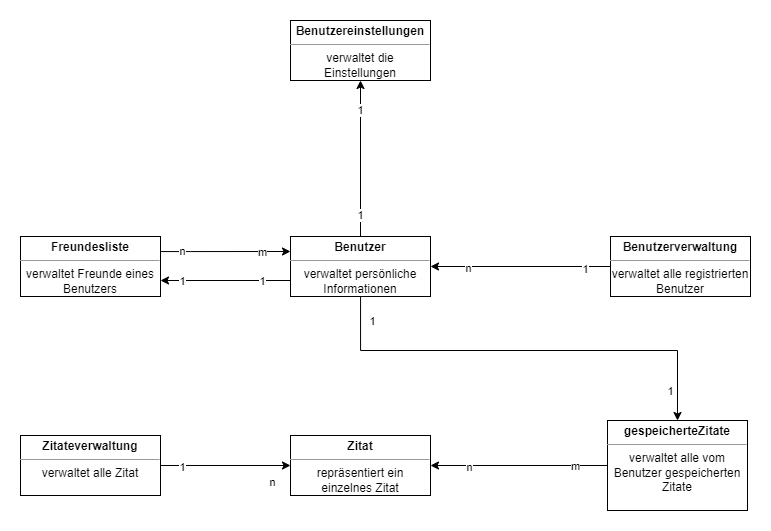

The diagram above was exported from draw.io. Its source (the exported page's mxGraphModel, read from the mxfile embedded in the PNG):
<mxGraphModel dx="2889" dy="1844" grid="1" gridSize="10" guides="1" tooltips="1" connect="1" arrows="1" fold="1" page="1" pageScale="1" pageWidth="827" pageHeight="1169" math="0" shadow="0">
  <root>
    <mxCell id="0" />
    <mxCell id="1" parent="0" />
    <mxCell id="ilUHea8dCfU5bdOR94XX-142" style="edgeStyle=orthogonalEdgeStyle;rounded=0;orthogonalLoop=1;jettySize=auto;html=1;" edge="1" parent="1">
      <mxGeometry relative="1" as="geometry">
        <mxPoint x="-960" y="-610" as="sourcePoint" />
        <mxPoint x="-1090" y="-610" as="targetPoint" />
      </mxGeometry>
    </mxCell>
    <mxCell id="ilUHea8dCfU5bdOR94XX-166" value="1" style="edgeLabel;html=1;align=center;verticalAlign=middle;resizable=0;points=[];" vertex="1" connectable="0" parent="ilUHea8dCfU5bdOR94XX-142">
      <mxGeometry x="0.6686" relative="1" as="geometry">
        <mxPoint as="offset" />
      </mxGeometry>
    </mxCell>
    <mxCell id="ilUHea8dCfU5bdOR94XX-167" value="1" style="edgeLabel;html=1;align=center;verticalAlign=middle;resizable=0;points=[];" vertex="1" connectable="0" parent="ilUHea8dCfU5bdOR94XX-142">
      <mxGeometry x="-0.57" relative="1" as="geometry">
        <mxPoint as="offset" />
      </mxGeometry>
    </mxCell>
    <mxCell id="ilUHea8dCfU5bdOR94XX-148" style="edgeStyle=orthogonalEdgeStyle;rounded=0;orthogonalLoop=1;jettySize=auto;html=1;" edge="1" parent="1" source="ilUHea8dCfU5bdOR94XX-136" target="ilUHea8dCfU5bdOR94XX-147">
      <mxGeometry relative="1" as="geometry" />
    </mxCell>
    <mxCell id="ilUHea8dCfU5bdOR94XX-178" value="1" style="edgeLabel;html=1;align=center;verticalAlign=middle;resizable=0;points=[];" vertex="1" connectable="0" parent="ilUHea8dCfU5bdOR94XX-148">
      <mxGeometry x="0.3508" y="1" relative="1" as="geometry">
        <mxPoint y="-21" as="offset" />
      </mxGeometry>
    </mxCell>
    <mxCell id="ilUHea8dCfU5bdOR94XX-179" value="1" style="edgeLabel;html=1;align=center;verticalAlign=middle;resizable=0;points=[];" vertex="1" connectable="0" parent="ilUHea8dCfU5bdOR94XX-148">
      <mxGeometry x="-0.7313" y="1" relative="1" as="geometry">
        <mxPoint as="offset" />
      </mxGeometry>
    </mxCell>
    <mxCell id="ilUHea8dCfU5bdOR94XX-150" style="edgeStyle=orthogonalEdgeStyle;rounded=0;orthogonalLoop=1;jettySize=auto;html=1;" edge="1" parent="1" source="ilUHea8dCfU5bdOR94XX-136" target="ilUHea8dCfU5bdOR94XX-146">
      <mxGeometry relative="1" as="geometry">
        <Array as="points">
          <mxPoint x="-890" y="-540" />
          <mxPoint x="-573" y="-540" />
        </Array>
      </mxGeometry>
    </mxCell>
    <mxCell id="ilUHea8dCfU5bdOR94XX-164" value="1" style="edgeLabel;html=1;align=center;verticalAlign=middle;resizable=0;points=[];" vertex="1" connectable="0" parent="ilUHea8dCfU5bdOR94XX-150">
      <mxGeometry x="-0.7302" y="-2" relative="1" as="geometry">
        <mxPoint x="5" y="-32" as="offset" />
      </mxGeometry>
    </mxCell>
    <mxCell id="ilUHea8dCfU5bdOR94XX-165" value="1" style="edgeLabel;html=1;align=center;verticalAlign=middle;resizable=0;points=[];" vertex="1" connectable="0" parent="ilUHea8dCfU5bdOR94XX-150">
      <mxGeometry x="0.5633" y="-1" relative="1" as="geometry">
        <mxPoint x="19" y="39" as="offset" />
      </mxGeometry>
    </mxCell>
    <mxCell id="ilUHea8dCfU5bdOR94XX-136" value="&lt;p style=&quot;margin:0px;margin-top:4px;text-align:center;&quot;&gt;&lt;b&gt;Benutzer&lt;/b&gt;&lt;/p&gt;&lt;hr size=&quot;1&quot;&gt;&lt;div style=&quot;text-align: center; height: 2px;&quot;&gt;verwaltet persönliche Informationen&lt;/div&gt;" style="verticalAlign=top;align=left;overflow=fill;fontSize=12;fontFamily=Helvetica;html=1;whiteSpace=wrap;" vertex="1" parent="1">
      <mxGeometry x="-960" y="-654" width="140" height="60" as="geometry" />
    </mxCell>
    <mxCell id="ilUHea8dCfU5bdOR94XX-138" value="&lt;p style=&quot;margin:0px;margin-top:4px;text-align:center;&quot;&gt;&lt;b&gt;Zitat&lt;/b&gt;&lt;/p&gt;&lt;hr size=&quot;1&quot;&gt;&lt;div style=&quot;text-align: center; height: 2px;&quot;&gt;repräsentiert ein einzelnes Zitat&lt;/div&gt;" style="verticalAlign=top;align=left;overflow=fill;fontSize=12;fontFamily=Helvetica;html=1;whiteSpace=wrap;" vertex="1" parent="1">
      <mxGeometry x="-960" y="-455" width="140" height="60" as="geometry" />
    </mxCell>
    <mxCell id="ilUHea8dCfU5bdOR94XX-163" style="edgeStyle=orthogonalEdgeStyle;rounded=0;orthogonalLoop=1;jettySize=auto;html=1;entryX=0;entryY=0.25;entryDx=0;entryDy=0;" edge="1" parent="1" source="ilUHea8dCfU5bdOR94XX-139" target="ilUHea8dCfU5bdOR94XX-136">
      <mxGeometry relative="1" as="geometry">
        <Array as="points">
          <mxPoint x="-1060" y="-639" />
          <mxPoint x="-1060" y="-639" />
        </Array>
      </mxGeometry>
    </mxCell>
    <mxCell id="ilUHea8dCfU5bdOR94XX-168" value="n" style="edgeLabel;html=1;align=center;verticalAlign=middle;resizable=0;points=[];" vertex="1" connectable="0" parent="ilUHea8dCfU5bdOR94XX-163">
      <mxGeometry x="-0.6765" y="1" relative="1" as="geometry">
        <mxPoint as="offset" />
      </mxGeometry>
    </mxCell>
    <mxCell id="ilUHea8dCfU5bdOR94XX-169" value="m" style="edgeLabel;html=1;align=center;verticalAlign=middle;resizable=0;points=[];" vertex="1" connectable="0" parent="ilUHea8dCfU5bdOR94XX-163">
      <mxGeometry x="0.5621" relative="1" as="geometry">
        <mxPoint as="offset" />
      </mxGeometry>
    </mxCell>
    <mxCell id="ilUHea8dCfU5bdOR94XX-139" value="&lt;p style=&quot;margin: 4px 0px 0px;&quot;&gt;&lt;b&gt;Freundesliste&lt;/b&gt;&lt;/p&gt;&lt;hr size=&quot;1&quot;&gt;&lt;div style=&quot;height:2px;&quot;&gt;verwaltet Freunde eines Benutzers&lt;/div&gt;" style="verticalAlign=top;align=center;overflow=fill;fontSize=12;fontFamily=Helvetica;html=1;whiteSpace=wrap;" vertex="1" parent="1">
      <mxGeometry x="-1230" y="-654" width="140" height="60" as="geometry" />
    </mxCell>
    <mxCell id="ilUHea8dCfU5bdOR94XX-153" style="edgeStyle=orthogonalEdgeStyle;rounded=0;orthogonalLoop=1;jettySize=auto;html=1;entryX=1;entryY=0.5;entryDx=0;entryDy=0;" edge="1" parent="1" source="ilUHea8dCfU5bdOR94XX-143" target="ilUHea8dCfU5bdOR94XX-136">
      <mxGeometry relative="1" as="geometry" />
    </mxCell>
    <mxCell id="ilUHea8dCfU5bdOR94XX-172" value="1" style="edgeLabel;html=1;align=center;verticalAlign=middle;resizable=0;points=[];" vertex="1" connectable="0" parent="ilUHea8dCfU5bdOR94XX-153">
      <mxGeometry x="-0.7106" y="2" relative="1" as="geometry">
        <mxPoint as="offset" />
      </mxGeometry>
    </mxCell>
    <mxCell id="ilUHea8dCfU5bdOR94XX-173" value="n" style="edgeLabel;html=1;align=center;verticalAlign=middle;resizable=0;points=[];" vertex="1" connectable="0" parent="ilUHea8dCfU5bdOR94XX-153">
      <mxGeometry x="0.5841" y="1" relative="1" as="geometry">
        <mxPoint as="offset" />
      </mxGeometry>
    </mxCell>
    <mxCell id="ilUHea8dCfU5bdOR94XX-143" value="&lt;p style=&quot;margin:0px;margin-top:4px;text-align:center;&quot;&gt;&lt;b&gt;Benutzerverwaltung&lt;/b&gt;&lt;/p&gt;&lt;hr size=&quot;1&quot;&gt;&lt;div style=&quot;text-align: center; height: 2px;&quot;&gt;verwaltet alle registrierten Benutzer&lt;/div&gt;" style="verticalAlign=top;align=left;overflow=fill;fontSize=12;fontFamily=Helvetica;html=1;whiteSpace=wrap;" vertex="1" parent="1">
      <mxGeometry x="-640" y="-654" width="140" height="60" as="geometry" />
    </mxCell>
    <mxCell id="ilUHea8dCfU5bdOR94XX-152" style="edgeStyle=orthogonalEdgeStyle;rounded=0;orthogonalLoop=1;jettySize=auto;html=1;entryX=1;entryY=0.5;entryDx=0;entryDy=0;" edge="1" parent="1" source="ilUHea8dCfU5bdOR94XX-146" target="ilUHea8dCfU5bdOR94XX-138">
      <mxGeometry relative="1" as="geometry" />
    </mxCell>
    <mxCell id="ilUHea8dCfU5bdOR94XX-170" value="n" style="edgeLabel;html=1;align=center;verticalAlign=middle;resizable=0;points=[];" vertex="1" connectable="0" parent="ilUHea8dCfU5bdOR94XX-152">
      <mxGeometry x="0.5646" y="1" relative="1" as="geometry">
        <mxPoint as="offset" />
      </mxGeometry>
    </mxCell>
    <mxCell id="ilUHea8dCfU5bdOR94XX-171" value="m" style="edgeLabel;html=1;align=center;verticalAlign=middle;resizable=0;points=[];" vertex="1" connectable="0" parent="ilUHea8dCfU5bdOR94XX-152">
      <mxGeometry x="-0.628" relative="1" as="geometry">
        <mxPoint as="offset" />
      </mxGeometry>
    </mxCell>
    <mxCell id="ilUHea8dCfU5bdOR94XX-146" value="&lt;p style=&quot;margin:0px;margin-top:4px;text-align:center;&quot;&gt;&lt;b&gt;gespeicherteZitate&lt;/b&gt;&lt;/p&gt;&lt;hr size=&quot;1&quot;&gt;&lt;div style=&quot;text-align: center; height: 2px;&quot;&gt;verwaltet alle vom Benutzer gespeicherten Zitate&lt;/div&gt;" style="verticalAlign=top;align=left;overflow=fill;fontSize=12;fontFamily=Helvetica;html=1;whiteSpace=wrap;" vertex="1" parent="1">
      <mxGeometry x="-643" y="-470" width="140" height="90" as="geometry" />
    </mxCell>
    <mxCell id="ilUHea8dCfU5bdOR94XX-147" value="&lt;p style=&quot;margin:0px;margin-top:4px;text-align:center;&quot;&gt;&lt;b&gt;Benutzereinstellungen&lt;/b&gt;&lt;/p&gt;&lt;hr size=&quot;1&quot;&gt;&lt;div style=&quot;text-align: center; height: 2px;&quot;&gt;verwaltet die Einstellungen&lt;/div&gt;" style="verticalAlign=top;align=left;overflow=fill;fontSize=12;fontFamily=Helvetica;html=1;whiteSpace=wrap;" vertex="1" parent="1">
      <mxGeometry x="-960" y="-870" width="140" height="60" as="geometry" />
    </mxCell>
    <mxCell id="ilUHea8dCfU5bdOR94XX-183" style="edgeStyle=orthogonalEdgeStyle;rounded=0;orthogonalLoop=1;jettySize=auto;html=1;" edge="1" parent="1" source="ilUHea8dCfU5bdOR94XX-180" target="ilUHea8dCfU5bdOR94XX-138">
      <mxGeometry relative="1" as="geometry" />
    </mxCell>
    <mxCell id="ilUHea8dCfU5bdOR94XX-184" value="n" style="edgeLabel;html=1;align=center;verticalAlign=middle;resizable=0;points=[];" vertex="1" connectable="0" parent="ilUHea8dCfU5bdOR94XX-183">
      <mxGeometry x="0.7276" y="-1" relative="1" as="geometry">
        <mxPoint y="15" as="offset" />
      </mxGeometry>
    </mxCell>
    <mxCell id="ilUHea8dCfU5bdOR94XX-185" value="1" style="edgeLabel;html=1;align=center;verticalAlign=middle;resizable=0;points=[];" vertex="1" connectable="0" parent="ilUHea8dCfU5bdOR94XX-183">
      <mxGeometry x="-0.669" y="-1" relative="1" as="geometry">
        <mxPoint as="offset" />
      </mxGeometry>
    </mxCell>
    <mxCell id="ilUHea8dCfU5bdOR94XX-180" value="&lt;p style=&quot;margin:0px;margin-top:4px;text-align:center;&quot;&gt;&lt;b&gt;Zitateverwaltung&lt;/b&gt;&lt;/p&gt;&lt;hr size=&quot;1&quot;&gt;&lt;div style=&quot;text-align: center; height: 2px;&quot;&gt;verwaltet alle Zitat&lt;/div&gt;" style="verticalAlign=top;align=left;overflow=fill;fontSize=12;fontFamily=Helvetica;html=1;whiteSpace=wrap;" vertex="1" parent="1">
      <mxGeometry x="-1230" y="-455" width="140" height="60" as="geometry" />
    </mxCell>
  </root>
</mxGraphModel>